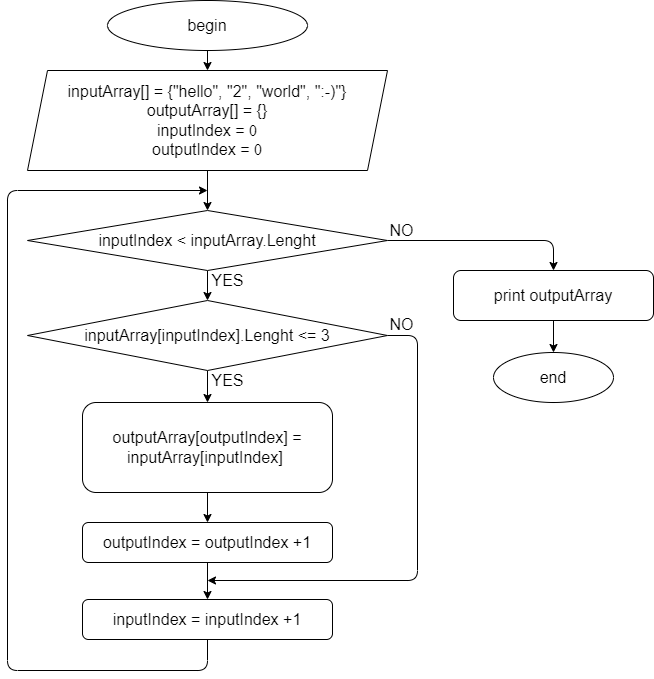

The diagram above was exported from draw.io. Its source (the exported page's mxGraphModel, read from the mxfile embedded in the PNG):
<mxGraphModel dx="1146" dy="521" grid="1" gridSize="10" guides="1" tooltips="1" connect="1" arrows="1" fold="1" page="1" pageScale="1" pageWidth="827" pageHeight="1169" math="0" shadow="0">
  <root>
    <mxCell id="0" />
    <mxCell id="1" parent="0" />
    <mxCell id="9" value="" style="edgeStyle=none;html=1;fontSize=16;" parent="1" source="2" target="3" edge="1">
      <mxGeometry relative="1" as="geometry" />
    </mxCell>
    <mxCell id="2" value="begin" style="ellipse;whiteSpace=wrap;html=1;strokeWidth=1;fontSize=16;" parent="1" vertex="1">
      <mxGeometry x="140" y="10" width="200" height="50" as="geometry" />
    </mxCell>
    <mxCell id="10" value="" style="edgeStyle=none;html=1;fontSize=16;" parent="1" source="3" target="4" edge="1">
      <mxGeometry relative="1" as="geometry" />
    </mxCell>
    <mxCell id="3" value="inputArray[] = {&quot;hello&quot;, &quot;2&quot;, &quot;world&quot;, &quot;:-)&quot;}&lt;br&gt;outputArray[] = {}&lt;br&gt;inputIndex = &lt;font face=&quot;Roboto Mono&quot; data-font-src=&quot;https://fonts.googleapis.com/css?family=Roboto+Mono&quot;&gt;0&lt;/font&gt;&lt;br&gt;outputIndex = &lt;font face=&quot;Roboto Mono&quot; data-font-src=&quot;https://fonts.googleapis.com/css?family=Roboto+Mono&quot;&gt;0&lt;/font&gt;" style="shape=parallelogram;perimeter=parallelogramPerimeter;whiteSpace=wrap;html=1;fixedSize=1;fontSize=16;strokeWidth=1;" parent="1" vertex="1">
      <mxGeometry x="60" y="80" width="360" height="100" as="geometry" />
    </mxCell>
    <mxCell id="11" value="" style="edgeStyle=none;html=1;fontSize=16;" parent="1" source="4" target="5" edge="1">
      <mxGeometry relative="1" as="geometry" />
    </mxCell>
    <mxCell id="22" style="edgeStyle=none;html=1;fontSize=16;entryX=0.5;entryY=0;entryDx=0;entryDy=0;" parent="1" source="4" target="21" edge="1">
      <mxGeometry relative="1" as="geometry">
        <mxPoint x="660" y="260" as="targetPoint" />
        <Array as="points">
          <mxPoint x="586" y="250" />
        </Array>
      </mxGeometry>
    </mxCell>
    <mxCell id="4" value="inputIndex&amp;nbsp;&amp;lt; inputArray.Lenght" style="rhombus;whiteSpace=wrap;html=1;fontSize=16;strokeWidth=1;" parent="1" vertex="1">
      <mxGeometry x="60" y="220" width="360" height="60" as="geometry" />
    </mxCell>
    <mxCell id="12" value="" style="edgeStyle=none;html=1;fontSize=16;" parent="1" source="5" target="6" edge="1">
      <mxGeometry relative="1" as="geometry" />
    </mxCell>
    <mxCell id="18" style="edgeStyle=none;html=1;fontSize=16;" parent="1" source="5" edge="1">
      <mxGeometry relative="1" as="geometry">
        <mxPoint x="240" y="590" as="targetPoint" />
        <Array as="points">
          <mxPoint x="450" y="345" />
          <mxPoint x="450" y="590" />
        </Array>
      </mxGeometry>
    </mxCell>
    <mxCell id="5" value="inputArray[inputIndex].Lenght &amp;lt;= 3" style="rhombus;whiteSpace=wrap;html=1;fontSize=16;strokeWidth=1;" parent="1" vertex="1">
      <mxGeometry x="60" y="310" width="360" height="70" as="geometry" />
    </mxCell>
    <mxCell id="13" value="" style="edgeStyle=none;html=1;fontSize=16;" parent="1" source="6" target="7" edge="1">
      <mxGeometry relative="1" as="geometry" />
    </mxCell>
    <mxCell id="6" value="&lt;span&gt;outputArray[&lt;/span&gt;outputIndex&lt;span&gt;] = inputArray[&lt;/span&gt;inputIndex&lt;span&gt;]&amp;nbsp;&lt;/span&gt;" style="rounded=1;whiteSpace=wrap;html=1;fontSize=16;strokeWidth=1;" parent="1" vertex="1">
      <mxGeometry x="115" y="412" width="250" height="90" as="geometry" />
    </mxCell>
    <mxCell id="16" value="" style="edgeStyle=none;html=1;fontSize=16;" parent="1" source="7" target="8" edge="1">
      <mxGeometry relative="1" as="geometry" />
    </mxCell>
    <mxCell id="7" value="outputIndex&lt;span&gt;&amp;nbsp;=&amp;nbsp;&lt;/span&gt;outputIndex +1" style="rounded=1;whiteSpace=wrap;html=1;fontSize=16;strokeWidth=1;" parent="1" vertex="1">
      <mxGeometry x="115" y="532" width="250" height="40" as="geometry" />
    </mxCell>
    <mxCell id="19" style="edgeStyle=none;html=1;fontSize=16;" parent="1" source="8" edge="1">
      <mxGeometry relative="1" as="geometry">
        <mxPoint x="240" y="200" as="targetPoint" />
        <Array as="points">
          <mxPoint x="240" y="680" />
          <mxPoint x="40" y="680" />
          <mxPoint x="40" y="200" />
        </Array>
      </mxGeometry>
    </mxCell>
    <mxCell id="8" value="inputIndex = inputIndex +1" style="rounded=1;whiteSpace=wrap;html=1;fontSize=16;strokeWidth=1;" parent="1" vertex="1">
      <mxGeometry x="115" y="609" width="250" height="40" as="geometry" />
    </mxCell>
    <mxCell id="14" value="YES" style="text;html=1;align=center;verticalAlign=middle;resizable=0;points=[];autosize=1;strokeColor=none;fillColor=none;fontSize=16;" parent="1" vertex="1">
      <mxGeometry x="235" y="380" width="50" height="20" as="geometry" />
    </mxCell>
    <mxCell id="15" value="YES" style="text;html=1;align=center;verticalAlign=middle;resizable=0;points=[];autosize=1;strokeColor=none;fillColor=none;fontSize=16;" parent="1" vertex="1">
      <mxGeometry x="235" y="280" width="50" height="20" as="geometry" />
    </mxCell>
    <mxCell id="17" value="end" style="ellipse;whiteSpace=wrap;html=1;fontSize=16;strokeWidth=1;" parent="1" vertex="1">
      <mxGeometry x="526" y="362" width="120" height="50" as="geometry" />
    </mxCell>
    <mxCell id="23" style="edgeStyle=none;html=1;entryX=0.5;entryY=0;entryDx=0;entryDy=0;fontSize=16;" parent="1" source="21" target="17" edge="1">
      <mxGeometry relative="1" as="geometry" />
    </mxCell>
    <mxCell id="21" value="print outputArray" style="rounded=1;whiteSpace=wrap;html=1;fontSize=16;strokeWidth=1;" parent="1" vertex="1">
      <mxGeometry x="486" y="280" width="200" height="50" as="geometry" />
    </mxCell>
    <mxCell id="24" value="NO" style="text;html=1;align=center;verticalAlign=middle;resizable=0;points=[];autosize=1;strokeColor=none;fillColor=none;fontSize=16;" parent="1" vertex="1">
      <mxGeometry x="414" y="230" width="40" height="20" as="geometry" />
    </mxCell>
    <mxCell id="25" value="NO" style="text;html=1;align=center;verticalAlign=middle;resizable=0;points=[];autosize=1;strokeColor=none;fillColor=none;fontSize=16;" parent="1" vertex="1">
      <mxGeometry x="414" y="324" width="40" height="20" as="geometry" />
    </mxCell>
  </root>
</mxGraphModel>